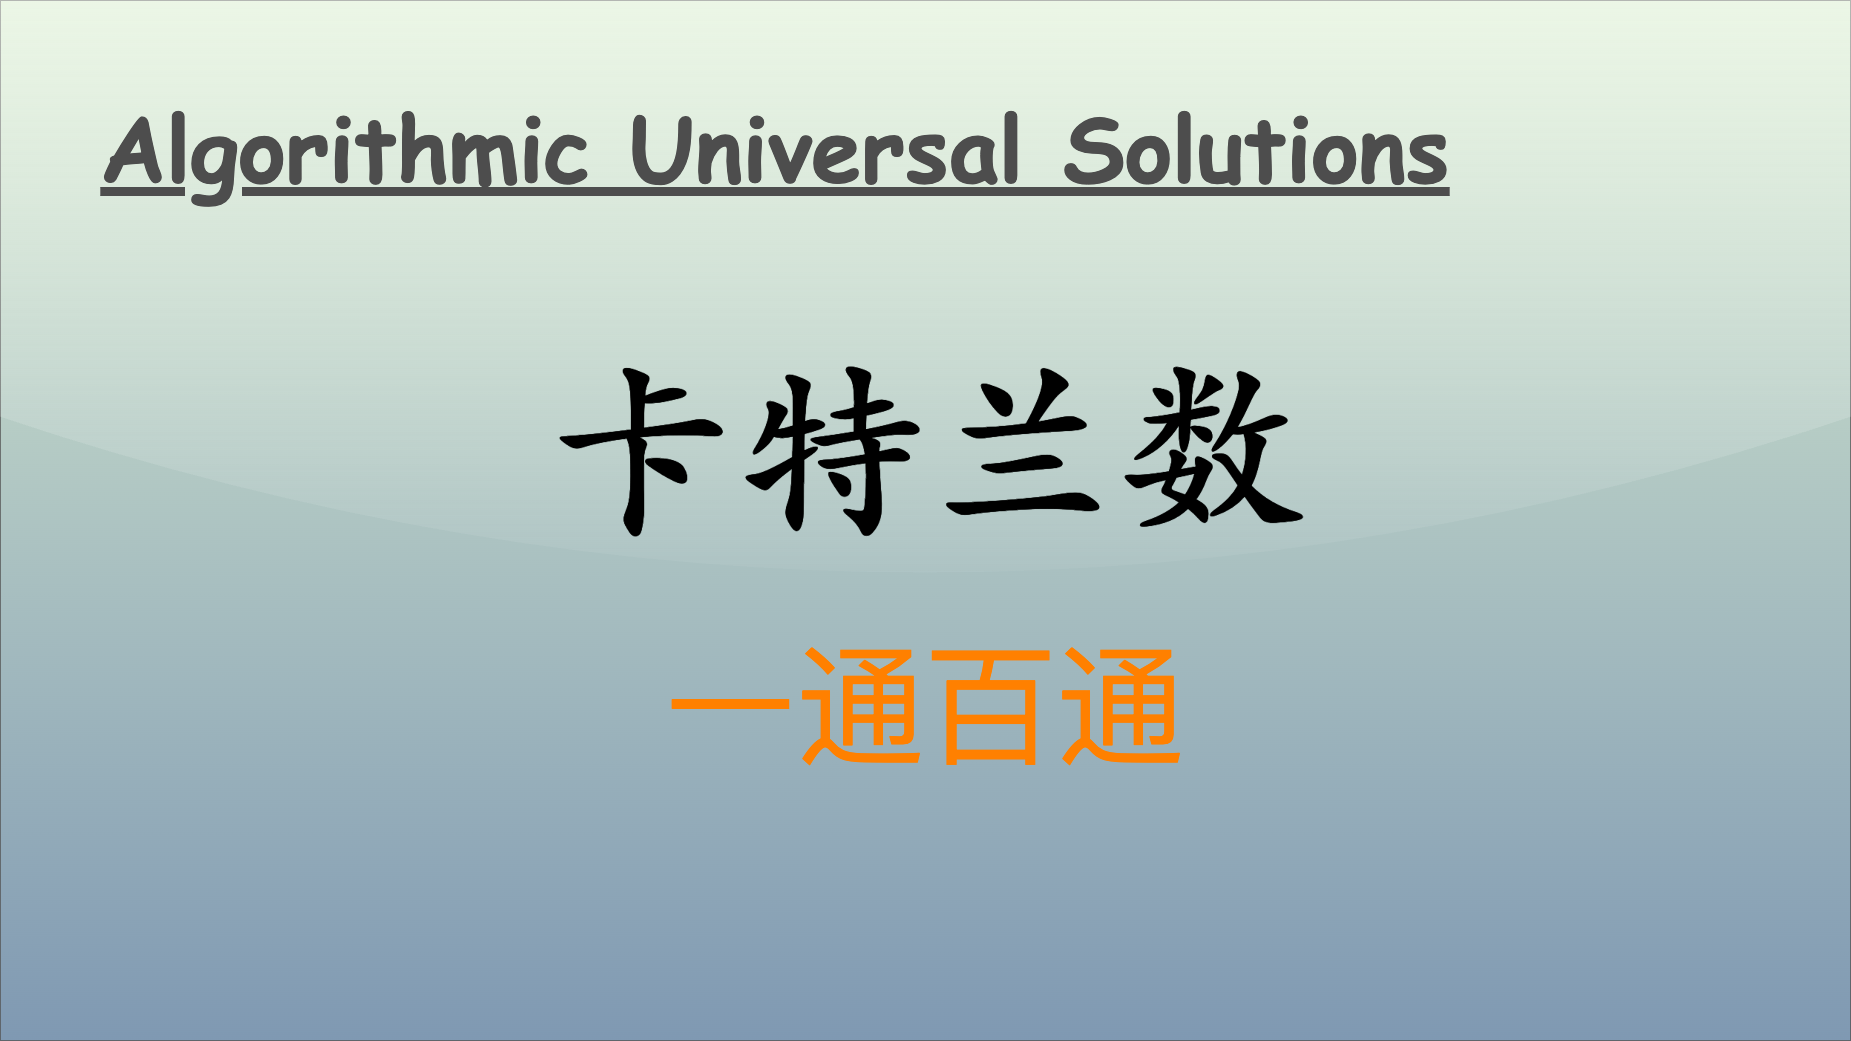

The diagram above was exported from draw.io. Its source (the exported page's mxGraphModel, read from the mxfile embedded in the PNG):
<mxGraphModel dx="2252" dy="2792" grid="1" gridSize="10" guides="1" tooltips="1" connect="1" arrows="1" fold="1" page="1" pageScale="1" pageWidth="1850" pageHeight="1040" math="0" shadow="0">
  <root>
    <mxCell id="0" />
    <mxCell id="1" parent="0" />
    <mxCell id="v5awPFEotDlEYcYJcZ2H-3" value="" style="rounded=0;whiteSpace=wrap;html=1;spacingLeft=470;opacity=50;textOpacity=50;gradientColor=#003366;fillColor=#B9E0A5;glass=1;shadow=0;" parent="1" vertex="1">
      <mxGeometry width="1850" height="1040" as="geometry" />
    </mxCell>
    <mxCell id="v5awPFEotDlEYcYJcZ2H-2" value="&lt;span style=&quot;font-family: 宋体; text-align: left; background-color: initial;&quot;&gt;&lt;font color=&quot;#ff8000&quot;&gt;一通百通&lt;/font&gt;&lt;/span&gt;" style="text;html=1;align=center;verticalAlign=middle;resizable=0;points=[];autosize=1;strokeColor=none;fillColor=none;fontSize=130;fontColor=default;" parent="1" vertex="1">
      <mxGeometry x="655" y="620" width="540" height="170" as="geometry" />
    </mxCell>
    <mxCell id="2" value="Algorithmic Universal Solutions" style="text;align=center;verticalAlign=top;resizable=0;points=[];autosize=1;strokeColor=none;fillColor=none;fontColor=#4D4D4D;fontFamily=Comic Sans MS;rotation=0;rounded=0;labelBackgroundColor=none;labelBorderColor=none;gradientColor=#B3B3B3;textShadow=0;fontSize=90;fontStyle=5;" parent="1" vertex="1">
      <mxGeometry x="90" y="86" width="1370" height="120" as="geometry" />
    </mxCell>
    <mxCell id="3" value="&lt;font size=&quot;1&quot; style=&quot;&quot;&gt;&lt;b style=&quot;&quot;&gt;&lt;span style=&quot;font-size: 190px;&quot;&gt;卡特兰数&lt;/span&gt;&lt;/b&gt;&lt;/font&gt;" style="text;html=1;align=center;verticalAlign=middle;resizable=0;points=[];autosize=1;strokeColor=none;fillColor=none;fontColor=#000000;fontFamily=Kaiti SC;" parent="1" vertex="1">
      <mxGeometry x="535" y="320" width="780" height="240" as="geometry" />
    </mxCell>
  </root>
</mxGraphModel>